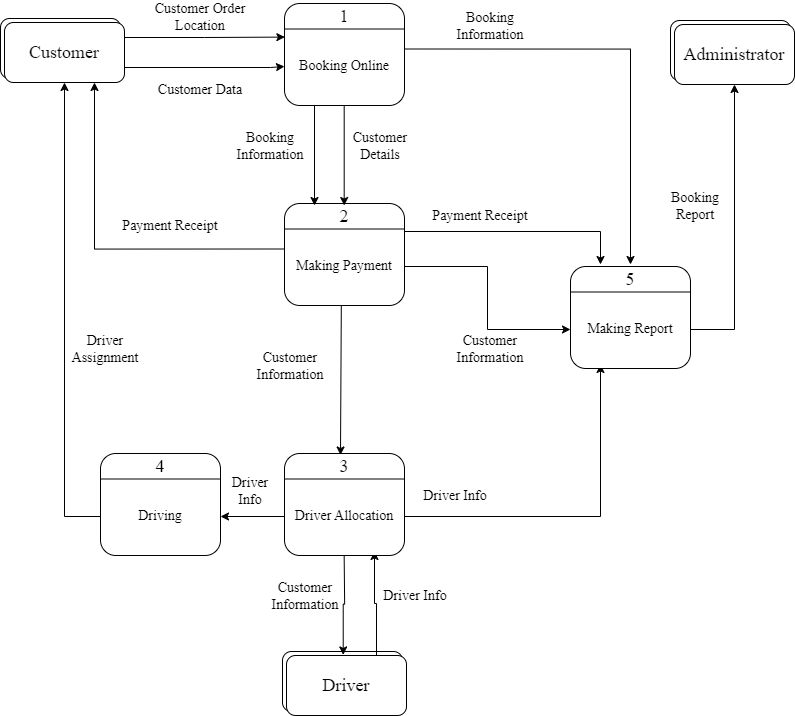

The diagram above was exported from draw.io. Its source (the exported page's mxGraphModel, read from the mxfile embedded in the PNG):
<mxGraphModel dx="541" dy="587" grid="1" gridSize="10" guides="1" tooltips="1" connect="1" arrows="1" fold="1" page="1" pageScale="1" pageWidth="827" pageHeight="1169" math="0" shadow="0">
  <root>
    <mxCell id="0" />
    <mxCell id="1" parent="0" />
    <mxCell id="DLBSfRFSGJByRVYn_5x2-29" value="" style="rounded=1;whiteSpace=wrap;html=1;" vertex="1" parent="1">
      <mxGeometry x="294" y="112" width="120" height="102" as="geometry" />
    </mxCell>
    <mxCell id="DLBSfRFSGJByRVYn_5x2-30" value="" style="endArrow=none;html=1;rounded=0;entryX=1;entryY=0.25;entryDx=0;entryDy=0;exitX=0;exitY=0.25;exitDx=0;exitDy=0;" edge="1" source="DLBSfRFSGJByRVYn_5x2-29" target="DLBSfRFSGJByRVYn_5x2-29" parent="1">
      <mxGeometry width="50" height="50" relative="1" as="geometry">
        <mxPoint x="254" y="182" as="sourcePoint" />
        <mxPoint x="304" y="132" as="targetPoint" />
      </mxGeometry>
    </mxCell>
    <mxCell id="DLBSfRFSGJByRVYn_5x2-31" value="&lt;font style=&quot;font-size: 18px;&quot; face=&quot;Times New Roman&quot;&gt;1&lt;/font&gt;" style="text;html=1;strokeColor=none;fillColor=none;align=center;verticalAlign=middle;whiteSpace=wrap;rounded=0;" vertex="1" parent="1">
      <mxGeometry x="324" y="110" width="60" height="30" as="geometry" />
    </mxCell>
    <mxCell id="DLBSfRFSGJByRVYn_5x2-89" style="edgeStyle=orthogonalEdgeStyle;rounded=0;orthogonalLoop=1;jettySize=auto;html=1;exitX=1;exitY=0.25;exitDx=0;exitDy=0;entryX=0.5;entryY=0;entryDx=0;entryDy=0;" edge="1" parent="1" source="DLBSfRFSGJByRVYn_5x2-32" target="DLBSfRFSGJByRVYn_5x2-53">
      <mxGeometry relative="1" as="geometry" />
    </mxCell>
    <mxCell id="DLBSfRFSGJByRVYn_5x2-32" value="&lt;font style=&quot;font-size: 14px;&quot; face=&quot;Times New Roman&quot;&gt;Booking Online&lt;/font&gt;" style="text;html=1;strokeColor=none;fillColor=none;align=center;verticalAlign=middle;whiteSpace=wrap;rounded=0;fontSize=12;fontFamily=Helvetica;fontColor=default;" vertex="1" parent="1">
      <mxGeometry x="294" y="140" width="120" height="70" as="geometry" />
    </mxCell>
    <mxCell id="DLBSfRFSGJByRVYn_5x2-33" value="" style="rounded=1;whiteSpace=wrap;html=1;" vertex="1" parent="1">
      <mxGeometry x="292" y="760" width="120" height="60" as="geometry" />
    </mxCell>
    <mxCell id="DLBSfRFSGJByRVYn_5x2-101" style="edgeStyle=orthogonalEdgeStyle;rounded=0;orthogonalLoop=1;jettySize=auto;html=1;exitX=0.75;exitY=0;exitDx=0;exitDy=0;entryX=0.75;entryY=1;entryDx=0;entryDy=0;" edge="1" parent="1" source="DLBSfRFSGJByRVYn_5x2-34" target="DLBSfRFSGJByRVYn_5x2-50">
      <mxGeometry relative="1" as="geometry" />
    </mxCell>
    <mxCell id="DLBSfRFSGJByRVYn_5x2-34" value="&lt;font style=&quot;font-size: 18px;&quot; face=&quot;Times New Roman&quot;&gt;Driver&lt;/font&gt;" style="rounded=1;whiteSpace=wrap;html=1;" vertex="1" parent="1">
      <mxGeometry x="296" y="764" width="120" height="60" as="geometry" />
    </mxCell>
    <mxCell id="DLBSfRFSGJByRVYn_5x2-39" value="" style="rounded=1;whiteSpace=wrap;html=1;" vertex="1" parent="1">
      <mxGeometry x="10" y="127" width="120" height="60" as="geometry" />
    </mxCell>
    <mxCell id="DLBSfRFSGJByRVYn_5x2-56" style="edgeStyle=orthogonalEdgeStyle;rounded=0;orthogonalLoop=1;jettySize=auto;html=1;exitX=1;exitY=0.25;exitDx=0;exitDy=0;entryX=0.003;entryY=0.08;entryDx=0;entryDy=0;entryPerimeter=0;" edge="1" parent="1" source="DLBSfRFSGJByRVYn_5x2-40" target="DLBSfRFSGJByRVYn_5x2-32">
      <mxGeometry relative="1" as="geometry">
        <mxPoint x="280" y="145.8571428571429" as="targetPoint" />
      </mxGeometry>
    </mxCell>
    <mxCell id="DLBSfRFSGJByRVYn_5x2-57" style="edgeStyle=orthogonalEdgeStyle;rounded=0;orthogonalLoop=1;jettySize=auto;html=1;exitX=1;exitY=0.75;exitDx=0;exitDy=0;entryX=0;entryY=0.5;entryDx=0;entryDy=0;" edge="1" parent="1" source="DLBSfRFSGJByRVYn_5x2-40" target="DLBSfRFSGJByRVYn_5x2-32">
      <mxGeometry relative="1" as="geometry">
        <mxPoint x="280" y="160" as="targetPoint" />
        <Array as="points">
          <mxPoint x="280" y="176" />
          <mxPoint x="280" y="175" />
        </Array>
      </mxGeometry>
    </mxCell>
    <mxCell id="DLBSfRFSGJByRVYn_5x2-40" value="&lt;font style=&quot;font-size: 18px;&quot; face=&quot;Times New Roman&quot;&gt;Customer&lt;/font&gt;" style="rounded=1;whiteSpace=wrap;html=1;" vertex="1" parent="1">
      <mxGeometry x="14" y="131" width="120" height="60" as="geometry" />
    </mxCell>
    <mxCell id="DLBSfRFSGJByRVYn_5x2-41" value="" style="rounded=1;whiteSpace=wrap;html=1;" vertex="1" parent="1">
      <mxGeometry x="680" y="129" width="120" height="60" as="geometry" />
    </mxCell>
    <mxCell id="DLBSfRFSGJByRVYn_5x2-42" value="&lt;font style=&quot;font-size: 18px;&quot; face=&quot;Times New Roman&quot;&gt;Administrator&lt;/font&gt;" style="rounded=1;whiteSpace=wrap;html=1;" vertex="1" parent="1">
      <mxGeometry x="684" y="133" width="120" height="60" as="geometry" />
    </mxCell>
    <mxCell id="DLBSfRFSGJByRVYn_5x2-43" value="" style="rounded=1;whiteSpace=wrap;html=1;" vertex="1" parent="1">
      <mxGeometry x="294" y="312" width="120" height="102" as="geometry" />
    </mxCell>
    <mxCell id="DLBSfRFSGJByRVYn_5x2-44" value="" style="endArrow=none;html=1;rounded=0;entryX=1;entryY=0.25;entryDx=0;entryDy=0;exitX=0;exitY=0.25;exitDx=0;exitDy=0;" edge="1" parent="1" source="DLBSfRFSGJByRVYn_5x2-43" target="DLBSfRFSGJByRVYn_5x2-43">
      <mxGeometry width="50" height="50" relative="1" as="geometry">
        <mxPoint x="254" y="382" as="sourcePoint" />
        <mxPoint x="304" y="332" as="targetPoint" />
      </mxGeometry>
    </mxCell>
    <mxCell id="DLBSfRFSGJByRVYn_5x2-45" value="&lt;font style=&quot;font-size: 18px;&quot; face=&quot;Times New Roman&quot;&gt;2&lt;/font&gt;" style="text;html=1;strokeColor=none;fillColor=none;align=center;verticalAlign=middle;whiteSpace=wrap;rounded=0;" vertex="1" parent="1">
      <mxGeometry x="324" y="310" width="60" height="30" as="geometry" />
    </mxCell>
    <mxCell id="DLBSfRFSGJByRVYn_5x2-69" style="edgeStyle=orthogonalEdgeStyle;rounded=0;orthogonalLoop=1;jettySize=auto;html=1;exitX=0;exitY=0.25;exitDx=0;exitDy=0;entryX=0.75;entryY=1;entryDx=0;entryDy=0;" edge="1" parent="1" source="DLBSfRFSGJByRVYn_5x2-46" target="DLBSfRFSGJByRVYn_5x2-40">
      <mxGeometry relative="1" as="geometry" />
    </mxCell>
    <mxCell id="DLBSfRFSGJByRVYn_5x2-95" style="edgeStyle=orthogonalEdgeStyle;rounded=0;orthogonalLoop=1;jettySize=auto;html=1;exitX=1;exitY=0.5;exitDx=0;exitDy=0;entryX=0;entryY=0.5;entryDx=0;entryDy=0;" edge="1" parent="1" source="DLBSfRFSGJByRVYn_5x2-46" target="DLBSfRFSGJByRVYn_5x2-54">
      <mxGeometry relative="1" as="geometry" />
    </mxCell>
    <mxCell id="DLBSfRFSGJByRVYn_5x2-46" value="&lt;font style=&quot;font-size: 14px;&quot; face=&quot;Times New Roman&quot;&gt;Making Payment&lt;/font&gt;" style="text;html=1;strokeColor=none;fillColor=none;align=center;verticalAlign=middle;whiteSpace=wrap;rounded=0;fontSize=12;fontFamily=Helvetica;fontColor=default;" vertex="1" parent="1">
      <mxGeometry x="294" y="340" width="120" height="70" as="geometry" />
    </mxCell>
    <mxCell id="DLBSfRFSGJByRVYn_5x2-47" value="" style="rounded=1;whiteSpace=wrap;html=1;" vertex="1" parent="1">
      <mxGeometry x="294" y="562" width="120" height="102" as="geometry" />
    </mxCell>
    <mxCell id="DLBSfRFSGJByRVYn_5x2-48" value="" style="endArrow=none;html=1;rounded=0;entryX=1;entryY=0.25;entryDx=0;entryDy=0;exitX=0;exitY=0.25;exitDx=0;exitDy=0;elbow=vertical;" edge="1" parent="1" source="DLBSfRFSGJByRVYn_5x2-47" target="DLBSfRFSGJByRVYn_5x2-47">
      <mxGeometry width="50" height="50" relative="1" as="geometry">
        <mxPoint x="254" y="632" as="sourcePoint" />
        <mxPoint x="304" y="582" as="targetPoint" />
      </mxGeometry>
    </mxCell>
    <mxCell id="DLBSfRFSGJByRVYn_5x2-49" value="&lt;font style=&quot;font-size: 18px;&quot; face=&quot;Times New Roman&quot;&gt;3&lt;/font&gt;" style="text;html=1;strokeColor=none;fillColor=none;align=center;verticalAlign=middle;whiteSpace=wrap;rounded=0;" vertex="1" parent="1">
      <mxGeometry x="324" y="560" width="60" height="30" as="geometry" />
    </mxCell>
    <mxCell id="DLBSfRFSGJByRVYn_5x2-99" style="edgeStyle=orthogonalEdgeStyle;rounded=0;orthogonalLoop=1;jettySize=auto;html=1;exitX=0.5;exitY=1;exitDx=0;exitDy=0;entryX=0.506;entryY=0.057;entryDx=0;entryDy=0;entryPerimeter=0;" edge="1" parent="1" target="DLBSfRFSGJByRVYn_5x2-33">
      <mxGeometry relative="1" as="geometry">
        <mxPoint x="353.7979310344828" y="754" as="targetPoint" />
        <mxPoint x="353.66" y="664" as="sourcePoint" />
      </mxGeometry>
    </mxCell>
    <mxCell id="DLBSfRFSGJByRVYn_5x2-110" style="edgeStyle=orthogonalEdgeStyle;rounded=0;orthogonalLoop=1;jettySize=auto;html=1;exitX=0;exitY=0.5;exitDx=0;exitDy=0;entryX=1;entryY=0.5;entryDx=0;entryDy=0;" edge="1" parent="1" source="DLBSfRFSGJByRVYn_5x2-50" target="DLBSfRFSGJByRVYn_5x2-108">
      <mxGeometry relative="1" as="geometry" />
    </mxCell>
    <mxCell id="DLBSfRFSGJByRVYn_5x2-112" style="edgeStyle=orthogonalEdgeStyle;rounded=0;orthogonalLoop=1;jettySize=auto;html=1;exitX=1;exitY=0.5;exitDx=0;exitDy=0;entryX=0.25;entryY=1;entryDx=0;entryDy=0;" edge="1" parent="1" source="DLBSfRFSGJByRVYn_5x2-50" target="DLBSfRFSGJByRVYn_5x2-54">
      <mxGeometry relative="1" as="geometry" />
    </mxCell>
    <mxCell id="DLBSfRFSGJByRVYn_5x2-50" value="&lt;font style=&quot;font-size: 14px;&quot; face=&quot;Times New Roman&quot;&gt;Driver Allocation&lt;/font&gt;" style="text;html=1;strokeColor=none;fillColor=none;align=center;verticalAlign=middle;whiteSpace=wrap;rounded=0;fontSize=12;fontFamily=Helvetica;fontColor=default;" vertex="1" parent="1">
      <mxGeometry x="294" y="590" width="120" height="70" as="geometry" />
    </mxCell>
    <mxCell id="DLBSfRFSGJByRVYn_5x2-51" value="" style="rounded=1;whiteSpace=wrap;html=1;" vertex="1" parent="1">
      <mxGeometry x="580" y="375" width="120" height="102" as="geometry" />
    </mxCell>
    <mxCell id="DLBSfRFSGJByRVYn_5x2-52" value="" style="endArrow=none;html=1;rounded=0;entryX=1;entryY=0.25;entryDx=0;entryDy=0;exitX=0;exitY=0.25;exitDx=0;exitDy=0;" edge="1" parent="1" source="DLBSfRFSGJByRVYn_5x2-51" target="DLBSfRFSGJByRVYn_5x2-51">
      <mxGeometry width="50" height="50" relative="1" as="geometry">
        <mxPoint x="540" y="445" as="sourcePoint" />
        <mxPoint x="590" y="395" as="targetPoint" />
      </mxGeometry>
    </mxCell>
    <mxCell id="DLBSfRFSGJByRVYn_5x2-53" value="&lt;font style=&quot;font-size: 18px;&quot; face=&quot;Times New Roman&quot;&gt;5&lt;/font&gt;" style="text;html=1;strokeColor=none;fillColor=none;align=center;verticalAlign=middle;whiteSpace=wrap;rounded=0;" vertex="1" parent="1">
      <mxGeometry x="610" y="373" width="60" height="30" as="geometry" />
    </mxCell>
    <mxCell id="DLBSfRFSGJByRVYn_5x2-55" style="edgeStyle=orthogonalEdgeStyle;rounded=0;orthogonalLoop=1;jettySize=auto;html=1;exitX=1;exitY=0.5;exitDx=0;exitDy=0;entryX=0.5;entryY=1;entryDx=0;entryDy=0;" edge="1" parent="1" source="DLBSfRFSGJByRVYn_5x2-54" target="DLBSfRFSGJByRVYn_5x2-42">
      <mxGeometry relative="1" as="geometry" />
    </mxCell>
    <mxCell id="DLBSfRFSGJByRVYn_5x2-54" value="&lt;font style=&quot;font-size: 14px;&quot; face=&quot;Times New Roman&quot;&gt;Making Report&lt;/font&gt;" style="text;html=1;strokeColor=none;fillColor=none;align=center;verticalAlign=middle;whiteSpace=wrap;rounded=0;fontSize=12;fontFamily=Helvetica;fontColor=default;" vertex="1" parent="1">
      <mxGeometry x="580" y="403" width="120" height="70" as="geometry" />
    </mxCell>
    <mxCell id="DLBSfRFSGJByRVYn_5x2-59" value="&lt;font style=&quot;font-size: 14px;&quot; face=&quot;Times New Roman&quot;&gt;Customer Data&lt;/font&gt;" style="text;html=1;strokeColor=none;fillColor=none;align=center;verticalAlign=middle;whiteSpace=wrap;rounded=0;fontSize=12;fontFamily=Helvetica;fontColor=default;" vertex="1" parent="1">
      <mxGeometry x="150" y="184" width="120" height="30" as="geometry" />
    </mxCell>
    <mxCell id="DLBSfRFSGJByRVYn_5x2-62" value="&lt;font style=&quot;font-size: 14px;&quot; face=&quot;Times New Roman&quot;&gt;Customer Order Location&lt;/font&gt;" style="text;html=1;strokeColor=none;fillColor=none;align=center;verticalAlign=middle;whiteSpace=wrap;rounded=0;fontSize=12;fontFamily=Helvetica;fontColor=default;" vertex="1" parent="1">
      <mxGeometry x="150" y="111" width="120" height="30" as="geometry" />
    </mxCell>
    <mxCell id="DLBSfRFSGJByRVYn_5x2-65" value="&lt;font face=&quot;Times New Roman&quot;&gt;&lt;span style=&quot;font-size: 14px;&quot;&gt;Customer Details&lt;/span&gt;&lt;/font&gt;" style="text;html=1;strokeColor=none;fillColor=none;align=center;verticalAlign=middle;whiteSpace=wrap;rounded=0;fontSize=12;fontFamily=Helvetica;fontColor=default;" vertex="1" parent="1">
      <mxGeometry x="360" y="240" width="60" height="30" as="geometry" />
    </mxCell>
    <mxCell id="DLBSfRFSGJByRVYn_5x2-67" value="&lt;font face=&quot;Times New Roman&quot;&gt;&lt;span style=&quot;font-size: 14px;&quot;&gt;Booking Information&lt;/span&gt;&lt;/font&gt;" style="text;html=1;strokeColor=none;fillColor=none;align=center;verticalAlign=middle;whiteSpace=wrap;rounded=0;fontSize=12;fontFamily=Helvetica;fontColor=default;" vertex="1" parent="1">
      <mxGeometry x="250" y="240" width="60" height="30" as="geometry" />
    </mxCell>
    <mxCell id="DLBSfRFSGJByRVYn_5x2-70" value="&lt;font style=&quot;font-size: 14px;&quot; face=&quot;Times New Roman&quot;&gt;Payment Receipt&lt;/font&gt;" style="text;html=1;strokeColor=none;fillColor=none;align=center;verticalAlign=middle;whiteSpace=wrap;rounded=0;fontSize=12;fontFamily=Helvetica;fontColor=default;" vertex="1" parent="1">
      <mxGeometry x="120" y="320" width="120" height="30" as="geometry" />
    </mxCell>
    <mxCell id="DLBSfRFSGJByRVYn_5x2-73" value="&lt;font style=&quot;font-size: 14px;&quot; face=&quot;Times New Roman&quot;&gt;Booking Report&lt;/font&gt;" style="text;html=1;strokeColor=none;fillColor=none;align=center;verticalAlign=middle;whiteSpace=wrap;rounded=0;fontSize=12;fontFamily=Helvetica;fontColor=default;" vertex="1" parent="1">
      <mxGeometry x="670" y="300" width="70" height="30" as="geometry" />
    </mxCell>
    <mxCell id="DLBSfRFSGJByRVYn_5x2-77" value="" style="endArrow=classic;html=1;rounded=0;entryX=0;entryY=0;entryDx=0;entryDy=0;exitX=0.25;exitY=1;exitDx=0;exitDy=0;" edge="1" parent="1">
      <mxGeometry width="50" height="50" relative="1" as="geometry">
        <mxPoint x="324" y="214" as="sourcePoint" />
        <mxPoint x="324" y="314" as="targetPoint" />
      </mxGeometry>
    </mxCell>
    <mxCell id="DLBSfRFSGJByRVYn_5x2-78" value="" style="endArrow=classic;html=1;rounded=0;entryX=0;entryY=0;entryDx=0;entryDy=0;exitX=0.25;exitY=1;exitDx=0;exitDy=0;" edge="1" parent="1">
      <mxGeometry width="50" height="50" relative="1" as="geometry">
        <mxPoint x="353.69" y="214" as="sourcePoint" />
        <mxPoint x="353.69" y="314" as="targetPoint" />
      </mxGeometry>
    </mxCell>
    <mxCell id="DLBSfRFSGJByRVYn_5x2-81" value="" style="endArrow=classic;html=1;rounded=0;entryX=0;entryY=0;entryDx=0;entryDy=0;exitX=1;exitY=0;exitDx=0;exitDy=0;" edge="1" parent="1" source="DLBSfRFSGJByRVYn_5x2-46" target="DLBSfRFSGJByRVYn_5x2-53">
      <mxGeometry width="50" height="50" relative="1" as="geometry">
        <mxPoint x="490" y="420" as="sourcePoint" />
        <mxPoint x="490" y="520" as="targetPoint" />
        <Array as="points">
          <mxPoint x="610" y="340" />
        </Array>
      </mxGeometry>
    </mxCell>
    <mxCell id="DLBSfRFSGJByRVYn_5x2-83" value="&lt;font style=&quot;font-size: 14px;&quot; face=&quot;Times New Roman&quot;&gt;Payment Receipt&lt;/font&gt;" style="text;html=1;strokeColor=none;fillColor=none;align=center;verticalAlign=middle;whiteSpace=wrap;rounded=0;fontSize=12;fontFamily=Helvetica;fontColor=default;" vertex="1" parent="1">
      <mxGeometry x="430" y="310" width="120" height="30" as="geometry" />
    </mxCell>
    <mxCell id="DLBSfRFSGJByRVYn_5x2-91" value="&lt;font style=&quot;font-size: 14px;&quot; face=&quot;Times New Roman&quot;&gt;Booking Information&lt;/font&gt;" style="text;html=1;strokeColor=none;fillColor=none;align=center;verticalAlign=middle;whiteSpace=wrap;rounded=0;fontSize=12;fontFamily=Helvetica;fontColor=default;" vertex="1" parent="1">
      <mxGeometry x="440" y="120" width="120" height="30" as="geometry" />
    </mxCell>
    <mxCell id="DLBSfRFSGJByRVYn_5x2-93" value="" style="endArrow=classic;html=1;rounded=0;entryX=-0.068;entryY=0.117;entryDx=0;entryDy=0;exitX=0.25;exitY=1;exitDx=0;exitDy=0;entryPerimeter=0;" edge="1" parent="1">
      <mxGeometry width="50" height="50" relative="1" as="geometry">
        <mxPoint x="350.81" y="414" as="sourcePoint" />
        <mxPoint x="350.00000000000006" y="563.51" as="targetPoint" />
      </mxGeometry>
    </mxCell>
    <mxCell id="DLBSfRFSGJByRVYn_5x2-94" value="&lt;font style=&quot;font-size: 14px;&quot; face=&quot;Times New Roman&quot;&gt;Customer Information&lt;/font&gt;" style="text;html=1;strokeColor=none;fillColor=none;align=center;verticalAlign=middle;whiteSpace=wrap;rounded=0;fontSize=12;fontFamily=Helvetica;fontColor=default;" vertex="1" parent="1">
      <mxGeometry x="240" y="460" width="120" height="30" as="geometry" />
    </mxCell>
    <mxCell id="DLBSfRFSGJByRVYn_5x2-96" value="&lt;font style=&quot;font-size: 14px;&quot; face=&quot;Times New Roman&quot;&gt;Customer Information&lt;/font&gt;" style="text;html=1;strokeColor=none;fillColor=none;align=center;verticalAlign=middle;whiteSpace=wrap;rounded=0;fontSize=12;fontFamily=Helvetica;fontColor=default;" vertex="1" parent="1">
      <mxGeometry x="440" y="443" width="120" height="30" as="geometry" />
    </mxCell>
    <mxCell id="DLBSfRFSGJByRVYn_5x2-100" value="&lt;font style=&quot;font-size: 14px;&quot; face=&quot;Times New Roman&quot;&gt;Customer Information&lt;/font&gt;" style="text;html=1;strokeColor=none;fillColor=none;align=center;verticalAlign=middle;whiteSpace=wrap;rounded=0;fontSize=12;fontFamily=Helvetica;fontColor=default;" vertex="1" parent="1">
      <mxGeometry x="280" y="690" width="70" height="30" as="geometry" />
    </mxCell>
    <mxCell id="DLBSfRFSGJByRVYn_5x2-102" value="&lt;font style=&quot;font-size: 14px;&quot; face=&quot;Times New Roman&quot;&gt;Driver Info&lt;/font&gt;" style="text;html=1;strokeColor=none;fillColor=none;align=center;verticalAlign=middle;whiteSpace=wrap;rounded=0;fontSize=12;fontFamily=Helvetica;fontColor=default;" vertex="1" parent="1">
      <mxGeometry x="390" y="690" width="70" height="30" as="geometry" />
    </mxCell>
    <mxCell id="DLBSfRFSGJByRVYn_5x2-104" value="&lt;font style=&quot;font-size: 14px;&quot; face=&quot;Times New Roman&quot;&gt;Driver Assignment&lt;/font&gt;" style="text;html=1;strokeColor=none;fillColor=none;align=center;verticalAlign=middle;whiteSpace=wrap;rounded=0;fontSize=12;fontFamily=Helvetica;fontColor=default;" vertex="1" parent="1">
      <mxGeometry x="90" y="443" width="50" height="30" as="geometry" />
    </mxCell>
    <mxCell id="DLBSfRFSGJByRVYn_5x2-105" value="" style="rounded=1;whiteSpace=wrap;html=1;" vertex="1" parent="1">
      <mxGeometry x="110" y="562" width="120" height="102" as="geometry" />
    </mxCell>
    <mxCell id="DLBSfRFSGJByRVYn_5x2-106" value="" style="endArrow=none;html=1;rounded=0;entryX=1;entryY=0.25;entryDx=0;entryDy=0;exitX=0;exitY=0.25;exitDx=0;exitDy=0;" edge="1" source="DLBSfRFSGJByRVYn_5x2-105" target="DLBSfRFSGJByRVYn_5x2-105" parent="1">
      <mxGeometry width="50" height="50" relative="1" as="geometry">
        <mxPoint x="70" y="632" as="sourcePoint" />
        <mxPoint x="120" y="582" as="targetPoint" />
      </mxGeometry>
    </mxCell>
    <mxCell id="DLBSfRFSGJByRVYn_5x2-107" value="&lt;font style=&quot;font-size: 18px;&quot; face=&quot;Times New Roman&quot;&gt;4&lt;/font&gt;" style="text;html=1;strokeColor=none;fillColor=none;align=center;verticalAlign=middle;whiteSpace=wrap;rounded=0;" vertex="1" parent="1">
      <mxGeometry x="140" y="560" width="60" height="30" as="geometry" />
    </mxCell>
    <mxCell id="DLBSfRFSGJByRVYn_5x2-109" style="edgeStyle=orthogonalEdgeStyle;rounded=0;orthogonalLoop=1;jettySize=auto;html=1;exitX=0;exitY=0.5;exitDx=0;exitDy=0;entryX=0.5;entryY=1;entryDx=0;entryDy=0;" edge="1" parent="1" source="DLBSfRFSGJByRVYn_5x2-108" target="DLBSfRFSGJByRVYn_5x2-40">
      <mxGeometry relative="1" as="geometry" />
    </mxCell>
    <mxCell id="DLBSfRFSGJByRVYn_5x2-108" value="&lt;font style=&quot;font-size: 14px;&quot; face=&quot;Times New Roman&quot;&gt;Driving&lt;/font&gt;" style="text;html=1;strokeColor=none;fillColor=none;align=center;verticalAlign=middle;whiteSpace=wrap;rounded=0;fontSize=12;fontFamily=Helvetica;fontColor=default;" vertex="1" parent="1">
      <mxGeometry x="110" y="590" width="120" height="70" as="geometry" />
    </mxCell>
    <mxCell id="DLBSfRFSGJByRVYn_5x2-111" value="&lt;font style=&quot;font-size: 14px;&quot; face=&quot;Times New Roman&quot;&gt;Driver Info&lt;/font&gt;" style="text;html=1;strokeColor=none;fillColor=none;align=center;verticalAlign=middle;whiteSpace=wrap;rounded=0;fontSize=12;fontFamily=Helvetica;fontColor=default;" vertex="1" parent="1">
      <mxGeometry x="240" y="585" width="40" height="30" as="geometry" />
    </mxCell>
    <mxCell id="DLBSfRFSGJByRVYn_5x2-113" value="&lt;font style=&quot;font-size: 14px;&quot; face=&quot;Times New Roman&quot;&gt;Driver Info&lt;/font&gt;" style="text;html=1;strokeColor=none;fillColor=none;align=center;verticalAlign=middle;whiteSpace=wrap;rounded=0;fontSize=12;fontFamily=Helvetica;fontColor=default;" vertex="1" parent="1">
      <mxGeometry x="430" y="590" width="70" height="30" as="geometry" />
    </mxCell>
  </root>
</mxGraphModel>